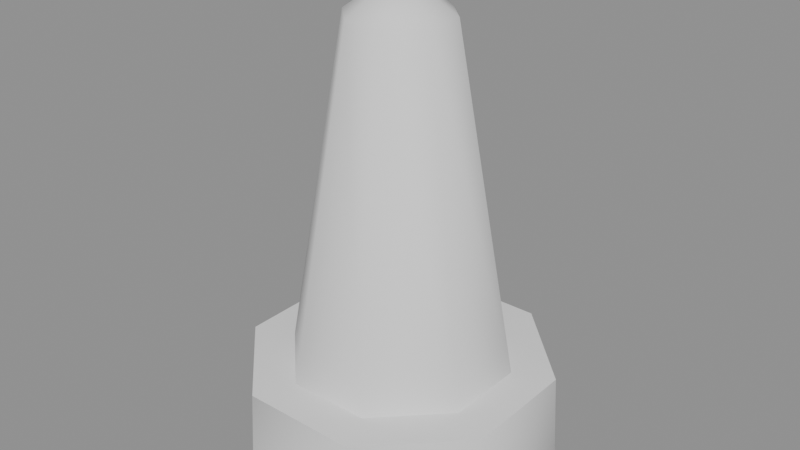 # Source: Crystal_wk_hit.blend  (saved by Blender 5.2.45; exported with 4.5.12 LTS)
import bpy
from mathutils import Matrix  # noqa: F401  (used for matrix-valued properties, if any)

bpy.ops.wm.read_factory_settings(use_empty=True)
scene = bpy.context.scene
scene.name = 'Scene'

# ---- collections
col_crystal_wk_hit = bpy.data.collections.new('Crystal_wk_hit'); scene.collection.children.link(col_crystal_wk_hit)

# ---- materials (node trees are filled in below, after node groups)
mat_crystal_wk_hit_mat_0 = bpy.data.materials.new('Crystal_wk_hit_mat_0')

# ---- material node trees
mat_crystal_wk_hit_mat_0.use_nodes = True; mat_crystal_wk_hit_mat_0.node_tree.nodes.clear()
_N = mat_crystal_wk_hit_mat_0.node_tree.nodes; _L = mat_crystal_wk_hit_mat_0.node_tree.links
n0 = _N.new('ShaderNodeBsdfPrincipled'); n0.name = 'Principled BSDF'; n0.location = (-200, 100)
n0.inputs[2].default_value = 0.8
n0.inputs[10].default_value = 0.005
n1 = _N.new('ShaderNodeOutputMaterial'); n1.name = 'Material Output'; n1.location = (200, 100)
_L.new(n0.outputs[0], n1.inputs[0])
n1.is_active_output = True

# ---- meshes
me_crystal_wk_hit_mesh_0 = bpy.data.meshes.new('Crystal_wk_hit_mesh_0')
me_crystal_wk_hit_mesh_0.from_pydata([(-1.731, 0.6923, 0.2), (-1.731, -0.6923, 0.2), (-0.7873, 0.3164, 6.0), (-0.6923, 1.731, 0.2), (-0.333, 0.7805, 6.0), (1.731, 0.6923, 0.2), (0.6923, 1.731, 0.2), (0.7805, 0.333, 6.0), (0.7873, -0.3164, 6.0), (1.731, -0.6923, 0.2), (0.333, -0.7805, 6.0), (0.6923, -1.731, 0.2), (-0.7805, -0.333, 6.0), (-0.6923, -1.731, 0.2), (0.3164, 0.7873, 6.0), (2.414, 0.9963, -1.2), (2.341, 0.9607, 0.4), (2.414, -0.9963, -1.2), (-2.414, -0.9963, -1.2), (-2.341, -0.9607, 0.4), (-2.414, 0.9963, -1.2), (2.341, -0.9607, 0.4), (-2.341, 0.9607, 0.4), (-0.3164, -0.7873, 6.0), (-0.9963, -2.414, -1.2), (-0.9607, -2.341, 0.4), (0.9963, -2.414, -1.2), (-0.9963, 2.414, -1.2), (0.9963, 2.414, -1.2), (0.9607, 2.341, 0.4), (0.9607, -2.341, 0.4), (-0.9607, 2.341, 0.4), (0.0, 0.0, 6.6), (2.341, -0.9607, 0.4), (0.0, -1e-07, 0.4), (0.9607, -2.341, 0.4), (0.9607, 2.341, 0.4), (2.341, 0.9607, 0.4), (-0.9607, 2.341, 0.4), (-2.341, 0.9607, 0.4), (-0.9607, -2.341, 0.4), (-2.341, -0.9607, 0.4)], [], [(0, 1, 2), (3, 0, 4), (5, 6, 7), (8, 9, 5), (10, 11, 9), (12, 1, 13), (1, 12, 2), (0, 2, 4), (7, 8, 5), (6, 14, 7), (15, 16, 17), (18, 19, 20), (8, 10, 9), (16, 21, 17), (19, 22, 20), (23, 12, 13), (24, 25, 18), (17, 21, 26), (20, 22, 27), (28, 29, 15), (21, 30, 26), (29, 16, 15), (22, 31, 27), (25, 19, 18), (14, 6, 3), (26, 30, 24), (27, 31, 28), (32, 2, 12), (32, 8, 7), (32, 12, 23), (32, 7, 14), (32, 4, 2), (32, 10, 8), (11, 10, 23), (32, 14, 4), (32, 23, 10), (4, 14, 3), (13, 11, 23), (30, 25, 24), (33, 34, 35), (36, 34, 37), (34, 38, 39), (40, 34, 41), (41, 34, 39), (35, 34, 40), (37, 34, 33), (31, 29, 28), (34, 36, 38)])
me_crystal_wk_hit_mesh_0.polygons.foreach_set('use_smooth', [True] * 48)
_uv = me_crystal_wk_hit_mesh_0.uv_layers.new(name='UVMap')
_uv.uv.foreach_set('vector', [0.0, 1.0, 0.0, 1.0, 0.0, 1.0, 0.0, 1.0, 0.0, 1.0, 0.0, 1.0, 0.0, 1.0, 0.0, 1.0, 0.0, 1.0, 0.0, 1.0, 0.0, 1.0, 0.0, 1.0, 0.0, 1.0, 0.0, 1.0, 0.0, 1.0, 0.0, 1.0, 0.0, 1.0, 0.0, 1.0, 0.0, 1.0, 0.0, 1.0, 0.0, 1.0, 0.0, 1.0, 0.0, 1.0, 0.0, 1.0, 0.0, 1.0, 0.0, 1.0, 0.0, 1.0, 0.0, 1.0, 0.0, 1.0, 0.0, 1.0, 0.0, 1.0, 0.0, 1.0, 0.0, 1.0, 0.0, 1.0, 0.0, 1.0, 0.0, 1.0, 0.0, 1.0, 0.0, 1.0, 0.0, 1.0, 0.0, 1.0, 0.0, 1.0, 0.0, 1.0, 0.0, 1.0, 0.0, 1.0, 0.0, 1.0, 0.0, 1.0, 0.0, 1.0, 0.0, 1.0, 0.0, 1.0, 0.0, 1.0, 0.0, 1.0, 0.0, 1.0, 0.0, 1.0, 0.0, 1.0, 0.0, 1.0, 0.0, 1.0, 0.0, 1.0, 0.0, 1.0, 0.0, 1.0, 0.0, 1.0, 0.0, 1.0, 0.0, 1.0, 0.0, 1.0, 0.0, 1.0, 0.0, 1.0, 0.0, 1.0, 0.0, 1.0, 0.0, 1.0, 0.0, 1.0, 0.0, 1.0, 0.0, 1.0, 0.0, 1.0, 0.0, 1.0, 0.0, 1.0, 0.0, 1.0, 0.0, 1.0, 0.0, 1.0, 0.0, 1.0, 0.0, 1.0, 0.0, 1.0, 0.0, 1.0, 0.0, 1.0, 0.0, 1.0, 0.0, 1.0, 0.0, 1.0, 0.0, 1.0, 0.0, 1.0, 0.0, 1.0, 0.0, 1.0, 0.0, 1.0, 0.0, 1.0, 0.0, 1.0, 0.0, 1.0, 0.0, 1.0, 0.0, 1.0, 0.0, 1.0, 0.0, 1.0, 0.0, 1.0, 0.0, 1.0, 0.0, 1.0, 0.0, 1.0, 0.0, 1.0, 0.0, 1.0, 0.0, 1.0, 0.0, 1.0, 0.0, 1.0, 0.0, 1.0, 0.0, 1.0, 0.0, 1.0, 0.0, 1.0, 0.0, 1.0, 0.0, 1.0, 0.0, 1.0, 0.0, 1.0, 0.0, 1.0, 0.0, 1.0, 0.0, 1.0, 0.0, 1.0, 0.0, 1.0, 0.0, 1.0, 0.0, 1.0, 0.0, 1.0, 0.0, 1.0, 0.0, 1.0, 0.0, 1.0, 0.0, 1.0, 0.0, 1.0, 0.0, 1.0, 0.0, 1.0, 0.0, 1.0, 0.0, 1.0, 0.0, 1.0, 0.0, 1.0, 0.0, 1.0, 0.0, 1.0, 0.0, 1.0, 0.0, 1.0, 0.0, 1.0, 0.0, 1.0, 0.0, 1.0, 0.0, 1.0, 0.0, 1.0, 0.0, 1.0, 0.0, 1.0])
me_crystal_wk_hit_mesh_0.materials.append(mat_crystal_wk_hit_mat_0)
me_crystal_wk_hit_mesh_0.update()
me_crystal_wk_hit_mesh_0.normals_split_custom_set([tuple(v) for v in zip(*[iter([-0.9112, 0.3741, 0.1724, -0.9088, -0.38, 0.1724, -0.7775, 0.3166, 0.5434, -0.38, 0.9088, 0.1724, -0.9112, 0.3741, 0.1724, -0.326, 0.7736, 0.5434, 0.9088, 0.38, 0.1724, 0.3741, 0.9112, 0.1724, 0.7736, 0.326, 0.5434, 0.7775, -0.3166, 0.5434, 0.9112, -0.3741, 0.1724, 0.9088, 0.38, 0.1724, 0.326, -0.7736, 0.5434, 0.38, -0.9088, 0.1724, 0.9112, -0.3741, 0.1724, -0.7736, -0.326, 0.5434, -0.9088, -0.38, 0.1724, -0.374, -0.9113, 0.1725, -0.9088, -0.38, 0.1724, -0.7736, -0.326, 0.5434, -0.7775, 0.3166, 0.5434, -0.9112, 0.3741, 0.1724, -0.7775, 0.3166, 0.5434, -0.326, 0.7736, 0.5434, 0.7736, 0.326, 0.5434, 0.7775, -0.3166, 0.5434, 0.9088, 0.38, 0.1724, 0.3741, 0.9112, 0.1724, 0.3166, 0.7775, 0.5434, 0.7736, 0.326, 0.5434, 0.8618, 0.5048, 0.05024, 0.9664, 0.2524, 0.04935, 0.9664, -0.2524, 0.04935, -0.8618, -0.5048, 0.05024, -0.9664, -0.2524, 0.04935, -0.9664, 0.2524, 0.04935, 0.7775, -0.3166, 0.5434, 0.326, -0.7736, 0.5434, 0.9112, -0.3741, 0.1724, 0.9664, 0.2524, 0.04935, 0.8618, -0.5048, 0.05024, 0.9664, -0.2524, 0.04935, -0.9664, -0.2524, 0.04935, -0.8618, 0.5048, 0.05024, -0.9664, 0.2524, 0.04935, -0.3166, -0.7775, 0.5434, -0.7736, -0.326, 0.5434, -0.374, -0.9113, 0.1725, -0.2524, -0.9664, 0.04935, -0.5048, -0.8618, 0.05024, -0.8618, -0.5048, 0.05024, 0.9664, -0.2524, 0.04935, 0.8618, -0.5048, 0.05024, 0.5048, -0.8618, 0.05024, -0.9664, 0.2524, 0.04935, -0.8618, 0.5048, 0.05024, -0.5048, 0.8618, 0.05024, 0.2524, 0.9664, 0.04935, 0.5048, 0.8618, 0.05024, 0.8618, 0.5048, 0.05024, 0.8618, -0.5048, 0.05024, 0.2524, -0.9664, 0.04935, 0.5048, -0.8618, 0.05024, 0.5048, 0.8618, 0.05024, 0.9664, 0.2524, 0.04935, 0.8618, 0.5048, 0.05024, -0.8618, 0.5048, 0.05024, -0.2524, 0.9664, 0.04935, -0.5048, 0.8618, 0.05024, -0.5048, -0.8618, 0.05024, -0.9664, -0.2524, 0.04935, -0.8618, -0.5048, 0.05024, 0.3166, 0.7775, 0.5434, 0.3741, 0.9112, 0.1724, -0.38, 0.9088, 0.1724, 0.5048, -0.8618, 0.05024, 0.2524, -0.9664, 0.04935, -0.2524, -0.9664, 0.04935, -0.5048, 0.8618, 0.05024, -0.2524, 0.9664, 0.04935, 0.2524, 0.9664, 0.04935, 7.381e-09, -7.381e-09, 1.0, -0.7775, 0.3166, 0.5434, -0.7736, -0.326, 0.5434, 7.381e-09, -7.381e-09, 1.0, 0.7775, -0.3166, 0.5434, 0.7736, 0.326, 0.5434, 7.381e-09, -7.381e-09, 1.0, -0.7736, -0.326, 0.5434, -0.3166, -0.7775, 0.5434, 7.381e-09, -7.381e-09, 1.0, 0.7736, 0.326, 0.5434, 0.3166, 0.7775, 0.5434, 7.381e-09, -7.381e-09, 1.0, -0.326, 0.7736, 0.5434, -0.7775, 0.3166, 0.5434, 7.381e-09, -7.381e-09, 1.0, 0.326, -0.7736, 0.5434, 0.7775, -0.3166, 0.5434, 0.38, -0.9088, 0.1724, 0.326, -0.7736, 0.5434, -0.3166, -0.7775, 0.5434, 7.381e-09, -7.381e-09, 1.0, 0.3166, 0.7775, 0.5434, -0.326, 0.7736, 0.5434, 7.381e-09, -7.381e-09, 1.0, -0.3166, -0.7775, 0.5434, 0.326, -0.7736, 0.5434, -0.326, 0.7736, 0.5434, 0.3166, 0.7775, 0.5434, -0.38, 0.9088, 0.1724, -0.374, -0.9113, 0.1725, 0.38, -0.9088, 0.1724, -0.3166, -0.7775, 0.5434, 0.2524, -0.9664, 0.04935, -0.5048, -0.8618, 0.05024, -0.2524, -0.9664, 0.04935, 6.392e-09, 0.0, 1.0, -1.636e-09, 0.0, 1.0, 1.304e-08, 0.0, 1.0, -6.518e-09, 0.0, 1.0, -1.636e-09, 0.0, 1.0, -1.316e-08, 0.0, 1.0, -1.636e-09, 0.0, 1.0, 1.304e-08, 0.0, 1.0, 6.392e-09, 0.0, 1.0, -1.304e-08, 0.0, 1.0, -1.636e-09, 0.0, 1.0, -1.968e-08, 0.0, 1.0, -1.968e-08, 0.0, 1.0, -1.636e-09, 0.0, 1.0, 6.392e-09, 0.0, 1.0, 1.304e-08, 0.0, 1.0, -1.636e-09, 0.0, 1.0, -1.304e-08, 0.0, 1.0, -1.316e-08, 0.0, 1.0, -1.636e-09, 0.0, 1.0, 6.392e-09, 0.0, 1.0, -0.2524, 0.9664, 0.04935, 0.5048, 0.8618, 0.05024, 0.2524, 0.9664, 0.04935, -1.636e-09, 0.0, 1.0, -6.518e-09, 0.0, 1.0, 1.304e-08, 0.0, 1.0])] * 3)])
arm_crystal_wk_hit_skeleton = bpy.data.armatures.new('Crystal_wk_hit_skeleton')  # bones are not reproduced

# ---- objects
ob_crystal_wk_hit_rig = bpy.data.objects.new('Crystal_wk_hit_rig', arm_crystal_wk_hit_skeleton)
ob_crystal_wk_hit_mesh_0 = bpy.data.objects.new('Crystal_wk_hit_mesh_0', me_crystal_wk_hit_mesh_0)

# ---- transforms, parenting, visibility, modifiers, constraints
ob_crystal_wk_hit_rig.location = (0.0, 0.0, 0.0)
ob_crystal_wk_hit_rig.show_in_front = True
ob_crystal_wk_hit_mesh_0.parent = ob_crystal_wk_hit_rig
ob_crystal_wk_hit_mesh_0.location = (0.0, 0.0, 0.0)
_vg = ob_crystal_wk_hit_mesh_0.vertex_groups.new(name='Crystal_wk_hit')
_vg.add([0, 1, 2, 3, 4, 5, 6, 7, 8, 9, 10, 11, 12, 13, 14, 15, 16, 17, 18, 19, 20, 21, 22, 23, 24, 25, 26, 27, 28, 29, 30, 31, 32, 33, 34, 35, 36, 37, 38, 39, 40, 41], 1.0, 'REPLACE')
_m = ob_crystal_wk_hit_mesh_0.modifiers.new('FEZ skin', 'ARMATURE')
_m.object = ob_crystal_wk_hit_rig

# ---- collection membership
scene.collection.objects.link(ob_crystal_wk_hit_rig)
col_crystal_wk_hit.objects.link(ob_crystal_wk_hit_mesh_0)

# ---- scene / render settings (as saved in the file)
scene.frame_start = 1; scene.frame_end = 250; scene.frame_set(1)
scene.render.engine = 'BLENDER_EEVEE_NEXT'
scene.render.bake_bias = 0.0
scene.render.bake_samples = 0
scene.render.compositor_device = 'GPU'
scene.eevee.use_volume_custom_range = False
scene.eevee.fast_gi_thickness_near = 0.1
scene.eevee.fast_gi_thickness_far = 0.0
scene.eevee.ray_tracing_options.screen_trace_thickness = 0.1
bpy.context.view_layer.update()

# ---- added for rendering (the .blend has no active camera and no usable light): camera, sun + grey world if the file has none
cam_auto = bpy.data.cameras.new('AutoCamera')
cam_auto.lens = 50.0
cam_auto.sensor_width = 36.0
cam_auto.clip_end = 1000.0
ob_auto_camera = bpy.data.objects.new('AutoCamera', cam_auto)
scene.collection.objects.link(ob_auto_camera)
ob_auto_camera.location = (9.59086, -11.509, 10.3727)
ob_auto_camera.rotation_euler = (1.09748, -7.21219e-08, 0.694738)
scene.camera = ob_auto_camera
light_auto_sun = bpy.data.lights.new('AutoSun', 'SUN')
light_auto_sun.energy = 3.0
light_auto_sun.angle = 0.0523599
ob_auto_sun = bpy.data.objects.new('AutoSun', light_auto_sun)
scene.collection.objects.link(ob_auto_sun)
ob_auto_sun.rotation_euler = (0.872665, 0.174533, 0.523599)
if scene.world is None:
    world_auto = bpy.data.worlds.new('AutoWorld')
    world_auto.color = (0.3, 0.3, 0.3)
    scene.world = world_auto
bpy.context.view_layer.update()
